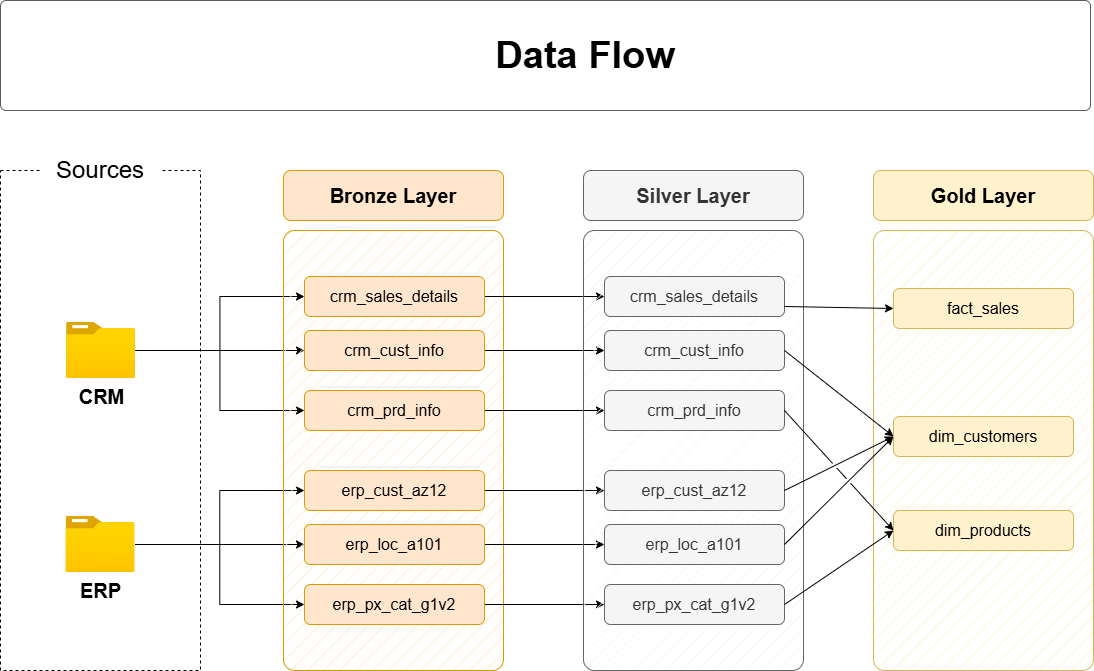

The diagram above was exported from draw.io. Its source (the exported page's mxGraphModel, read from the mxfile embedded in the PNG):
<mxGraphModel dx="1489" dy="753" grid="0" gridSize="10" guides="1" tooltips="1" connect="1" arrows="1" fold="1" page="1" pageScale="1" pageWidth="1920" pageHeight="1200" background="#FFFFFF" math="0" shadow="0">
  <root>
    <mxCell id="PmAsDYt7ePFWswJWPdAt-0" />
    <mxCell id="PmAsDYt7ePFWswJWPdAt-1" parent="PmAsDYt7ePFWswJWPdAt-0" />
    <mxCell id="n8bJTZ1ovyGtcUzWuUE2-2" parent="PmAsDYt7ePFWswJWPdAt-1" style="rounded=0;whiteSpace=wrap;html=1;fillColor=none;dashed=1;" value="" vertex="1">
      <mxGeometry height="500" width="200" x="390" y="280" as="geometry" />
    </mxCell>
    <mxCell id="n8bJTZ1ovyGtcUzWuUE2-3" parent="PmAsDYt7ePFWswJWPdAt-1" style="rounded=1;whiteSpace=wrap;html=1;strokeColor=none;" value="&lt;font style=&quot;font-size: 24px;&quot;&gt;Sources&lt;/font&gt;" vertex="1">
      <mxGeometry height="40" width="120" x="430" y="260" as="geometry" />
    </mxCell>
    <mxCell id="D8R9sGTT4eO_Y8YIvJOX-3" edge="1" parent="PmAsDYt7ePFWswJWPdAt-1" source="4ZKNdrfmacIxx5nxEuMF-0" style="edgeStyle=orthogonalEdgeStyle;rounded=0;orthogonalLoop=1;jettySize=auto;html=1;entryX=0;entryY=0.5;entryDx=0;entryDy=0;" target="hnOc7kBfibrwKYlpnwC0-0">
      <mxGeometry relative="1" as="geometry" />
    </mxCell>
    <mxCell id="D8R9sGTT4eO_Y8YIvJOX-4" edge="1" parent="PmAsDYt7ePFWswJWPdAt-1" source="4ZKNdrfmacIxx5nxEuMF-0" style="edgeStyle=orthogonalEdgeStyle;rounded=0;orthogonalLoop=1;jettySize=auto;html=1;entryX=0;entryY=0.5;entryDx=0;entryDy=0;" target="5szykNnx05lKGsdo6Biz-0">
      <mxGeometry relative="1" as="geometry" />
    </mxCell>
    <mxCell id="D8R9sGTT4eO_Y8YIvJOX-5" edge="1" parent="PmAsDYt7ePFWswJWPdAt-1" source="4ZKNdrfmacIxx5nxEuMF-0" style="edgeStyle=orthogonalEdgeStyle;rounded=0;orthogonalLoop=1;jettySize=auto;html=1;entryX=0;entryY=0.5;entryDx=0;entryDy=0;" target="hnOc7kBfibrwKYlpnwC0-1">
      <mxGeometry relative="1" as="geometry" />
    </mxCell>
    <mxCell id="4ZKNdrfmacIxx5nxEuMF-0" parent="PmAsDYt7ePFWswJWPdAt-1" style="image;aspect=fixed;html=1;points=[];align=center;fontSize=12;image=img/lib/azure2/general/Folder_Blank.svg;" value="&lt;font style=&quot;font-size: 20px;&quot;&gt;&lt;b&gt;CRM&lt;/b&gt;&lt;/font&gt;" vertex="1">
      <mxGeometry height="56.00000000000001" width="69" x="456" y="432" as="geometry" />
    </mxCell>
    <mxCell id="-fXMBUoAsH7tqhl6yJGk-2" edge="1" parent="PmAsDYt7ePFWswJWPdAt-1" source="4ZKNdrfmacIxx5nxEuMF-4" style="edgeStyle=orthogonalEdgeStyle;rounded=0;orthogonalLoop=1;jettySize=auto;html=1;entryX=0;entryY=0.5;entryDx=0;entryDy=0;" target="D8R9sGTT4eO_Y8YIvJOX-8">
      <mxGeometry relative="1" as="geometry" />
    </mxCell>
    <mxCell id="-fXMBUoAsH7tqhl6yJGk-3" edge="1" parent="PmAsDYt7ePFWswJWPdAt-1" source="4ZKNdrfmacIxx5nxEuMF-4" style="edgeStyle=orthogonalEdgeStyle;rounded=0;orthogonalLoop=1;jettySize=auto;html=1;entryX=0;entryY=0.5;entryDx=0;entryDy=0;" target="D8R9sGTT4eO_Y8YIvJOX-6">
      <mxGeometry relative="1" as="geometry" />
    </mxCell>
    <mxCell id="-fXMBUoAsH7tqhl6yJGk-4" edge="1" parent="PmAsDYt7ePFWswJWPdAt-1" source="4ZKNdrfmacIxx5nxEuMF-4" style="edgeStyle=orthogonalEdgeStyle;rounded=0;orthogonalLoop=1;jettySize=auto;html=1;" target="D8R9sGTT4eO_Y8YIvJOX-7">
      <mxGeometry relative="1" as="geometry" />
    </mxCell>
    <mxCell id="4ZKNdrfmacIxx5nxEuMF-4" parent="PmAsDYt7ePFWswJWPdAt-1" style="image;aspect=fixed;html=1;points=[];align=center;fontSize=12;image=img/lib/azure2/general/Folder_Blank.svg;" value="&lt;font style=&quot;font-size: 20px;&quot;&gt;&lt;b&gt;ERP&lt;/b&gt;&lt;/font&gt;" vertex="1">
      <mxGeometry height="56.00000000000001" width="69" x="455.5" y="626" as="geometry" />
    </mxCell>
    <mxCell id="4ZKNdrfmacIxx5nxEuMF-5" parent="PmAsDYt7ePFWswJWPdAt-1" style="rounded=1;whiteSpace=wrap;html=1;fillColor=#ffe6cc;strokeColor=#d79b00;fillStyle=hatch;arcSize=5;" value="" vertex="1">
      <mxGeometry height="440" width="220" x="673" y="340" as="geometry" />
    </mxCell>
    <mxCell id="4ZKNdrfmacIxx5nxEuMF-6" parent="PmAsDYt7ePFWswJWPdAt-1" style="rounded=1;whiteSpace=wrap;html=1;fillColor=#ffe6cc;strokeColor=#d79b00;fontSize=20;fontStyle=1" value="Bronze Layer" vertex="1">
      <mxGeometry height="50" width="220" x="673" y="280" as="geometry" />
    </mxCell>
    <mxCell id="-fXMBUoAsH7tqhl6yJGk-13" edge="1" parent="PmAsDYt7ePFWswJWPdAt-1" source="5szykNnx05lKGsdo6Biz-0" style="edgeStyle=orthogonalEdgeStyle;rounded=0;orthogonalLoop=1;jettySize=auto;html=1;entryX=0;entryY=0.5;entryDx=0;entryDy=0;" target="-fXMBUoAsH7tqhl6yJGk-7">
      <mxGeometry relative="1" as="geometry" />
    </mxCell>
    <mxCell id="5szykNnx05lKGsdo6Biz-0" parent="PmAsDYt7ePFWswJWPdAt-1" style="rounded=1;whiteSpace=wrap;html=1;fillColor=#ffe6cc;strokeColor=#d79b00;fontSize=16;fontStyle=0" value="crm_sales_details" vertex="1">
      <mxGeometry height="40" width="180" x="694" y="386" as="geometry" />
    </mxCell>
    <mxCell id="-fXMBUoAsH7tqhl6yJGk-14" edge="1" parent="PmAsDYt7ePFWswJWPdAt-1" source="hnOc7kBfibrwKYlpnwC0-0" style="edgeStyle=orthogonalEdgeStyle;rounded=0;orthogonalLoop=1;jettySize=auto;html=1;" target="-fXMBUoAsH7tqhl6yJGk-8">
      <mxGeometry relative="1" as="geometry" />
    </mxCell>
    <mxCell id="hnOc7kBfibrwKYlpnwC0-0" parent="PmAsDYt7ePFWswJWPdAt-1" style="rounded=1;whiteSpace=wrap;html=1;fillColor=#ffe6cc;strokeColor=#d79b00;fontSize=16;fontStyle=0" value="crm_cust_info" vertex="1">
      <mxGeometry height="40" width="180" x="694" y="440" as="geometry" />
    </mxCell>
    <mxCell id="-fXMBUoAsH7tqhl6yJGk-15" edge="1" parent="PmAsDYt7ePFWswJWPdAt-1" source="hnOc7kBfibrwKYlpnwC0-1" style="edgeStyle=orthogonalEdgeStyle;rounded=0;orthogonalLoop=1;jettySize=auto;html=1;entryX=0;entryY=0.5;entryDx=0;entryDy=0;" target="-fXMBUoAsH7tqhl6yJGk-9">
      <mxGeometry relative="1" as="geometry" />
    </mxCell>
    <mxCell id="hnOc7kBfibrwKYlpnwC0-1" parent="PmAsDYt7ePFWswJWPdAt-1" style="rounded=1;whiteSpace=wrap;html=1;fillColor=#ffe6cc;strokeColor=#d79b00;fontSize=16;fontStyle=0" value="crm_prd_info" vertex="1">
      <mxGeometry height="40" width="180" x="694" y="500" as="geometry" />
    </mxCell>
    <mxCell id="-fXMBUoAsH7tqhl6yJGk-16" edge="1" parent="PmAsDYt7ePFWswJWPdAt-1" source="D8R9sGTT4eO_Y8YIvJOX-6" style="edgeStyle=orthogonalEdgeStyle;rounded=0;orthogonalLoop=1;jettySize=auto;html=1;entryX=0;entryY=0.5;entryDx=0;entryDy=0;" target="-fXMBUoAsH7tqhl6yJGk-10">
      <mxGeometry relative="1" as="geometry" />
    </mxCell>
    <mxCell id="D8R9sGTT4eO_Y8YIvJOX-6" parent="PmAsDYt7ePFWswJWPdAt-1" style="rounded=1;whiteSpace=wrap;html=1;fillColor=#ffe6cc;strokeColor=#d79b00;fontSize=16;fontStyle=0" value="erp_cust_az12" vertex="1">
      <mxGeometry height="40" width="180" x="694" y="580" as="geometry" />
    </mxCell>
    <mxCell id="-fXMBUoAsH7tqhl6yJGk-17" edge="1" parent="PmAsDYt7ePFWswJWPdAt-1" source="D8R9sGTT4eO_Y8YIvJOX-7" style="edgeStyle=orthogonalEdgeStyle;rounded=0;orthogonalLoop=1;jettySize=auto;html=1;entryX=0;entryY=0.5;entryDx=0;entryDy=0;" target="-fXMBUoAsH7tqhl6yJGk-11">
      <mxGeometry relative="1" as="geometry" />
    </mxCell>
    <mxCell id="D8R9sGTT4eO_Y8YIvJOX-7" parent="PmAsDYt7ePFWswJWPdAt-1" style="rounded=1;whiteSpace=wrap;html=1;fillColor=#ffe6cc;strokeColor=#d79b00;fontSize=16;fontStyle=0" value="erp_loc_a101" vertex="1">
      <mxGeometry height="40" width="180" x="694" y="634" as="geometry" />
    </mxCell>
    <mxCell id="-fXMBUoAsH7tqhl6yJGk-18" edge="1" parent="PmAsDYt7ePFWswJWPdAt-1" source="D8R9sGTT4eO_Y8YIvJOX-8" style="edgeStyle=orthogonalEdgeStyle;rounded=0;orthogonalLoop=1;jettySize=auto;html=1;entryX=0;entryY=0.5;entryDx=0;entryDy=0;" target="-fXMBUoAsH7tqhl6yJGk-12">
      <mxGeometry relative="1" as="geometry" />
    </mxCell>
    <mxCell id="D8R9sGTT4eO_Y8YIvJOX-8" parent="PmAsDYt7ePFWswJWPdAt-1" style="rounded=1;whiteSpace=wrap;html=1;fillColor=#ffe6cc;strokeColor=#d79b00;fontSize=16;fontStyle=0" value="erp_px_cat_g1v2" vertex="1">
      <mxGeometry height="40" width="180" x="694" y="694" as="geometry" />
    </mxCell>
    <mxCell id="-fXMBUoAsH7tqhl6yJGk-5" parent="PmAsDYt7ePFWswJWPdAt-1" style="rounded=1;whiteSpace=wrap;html=1;fillColor=#f5f5f5;strokeColor=#666666;fillStyle=hatch;arcSize=5;fontColor=#333333;" value="" vertex="1">
      <mxGeometry height="440" width="220" x="973" y="340" as="geometry" />
    </mxCell>
    <mxCell id="-fXMBUoAsH7tqhl6yJGk-6" parent="PmAsDYt7ePFWswJWPdAt-1" style="rounded=1;whiteSpace=wrap;html=1;fillColor=#f5f5f5;strokeColor=#666666;fontSize=20;fontStyle=1;fontColor=#333333;" value="Silver Layer" vertex="1">
      <mxGeometry height="50" width="220" x="973" y="280" as="geometry" />
    </mxCell>
    <mxCell id="-fXMBUoAsH7tqhl6yJGk-7" parent="PmAsDYt7ePFWswJWPdAt-1" style="rounded=1;whiteSpace=wrap;html=1;fillColor=#f5f5f5;strokeColor=#666666;fontSize=16;fontStyle=0;fontColor=#333333;" value="crm_sales_details" vertex="1">
      <mxGeometry height="40" width="180" x="994" y="386" as="geometry" />
    </mxCell>
    <mxCell id="-fXMBUoAsH7tqhl6yJGk-8" parent="PmAsDYt7ePFWswJWPdAt-1" style="rounded=1;whiteSpace=wrap;html=1;fillColor=#f5f5f5;strokeColor=#666666;fontSize=16;fontStyle=0;fontColor=#333333;" value="crm_cust_info" vertex="1">
      <mxGeometry height="40" width="180" x="994" y="440" as="geometry" />
    </mxCell>
    <mxCell id="-fXMBUoAsH7tqhl6yJGk-9" parent="PmAsDYt7ePFWswJWPdAt-1" style="rounded=1;whiteSpace=wrap;html=1;fillColor=#f5f5f5;strokeColor=#666666;fontSize=16;fontStyle=0;fontColor=#333333;" value="crm_prd_info" vertex="1">
      <mxGeometry height="40" width="180" x="994" y="500" as="geometry" />
    </mxCell>
    <mxCell id="-fXMBUoAsH7tqhl6yJGk-10" parent="PmAsDYt7ePFWswJWPdAt-1" style="rounded=1;whiteSpace=wrap;html=1;fillColor=#f5f5f5;strokeColor=#666666;fontSize=16;fontStyle=0;fontColor=#333333;" value="erp_cust_az12" vertex="1">
      <mxGeometry height="40" width="180" x="994" y="580" as="geometry" />
    </mxCell>
    <mxCell id="-fXMBUoAsH7tqhl6yJGk-11" parent="PmAsDYt7ePFWswJWPdAt-1" style="rounded=1;whiteSpace=wrap;html=1;fillColor=#f5f5f5;strokeColor=#666666;fontSize=16;fontStyle=0;fontColor=#333333;" value="erp_loc_a101" vertex="1">
      <mxGeometry height="40" width="180" x="994" y="634" as="geometry" />
    </mxCell>
    <mxCell id="-fXMBUoAsH7tqhl6yJGk-12" parent="PmAsDYt7ePFWswJWPdAt-1" style="rounded=1;whiteSpace=wrap;html=1;fillColor=#f5f5f5;strokeColor=#666666;fontSize=16;fontStyle=0;fontColor=#333333;" value="erp_px_cat_g1v2" vertex="1">
      <mxGeometry height="40" width="180" x="994" y="694" as="geometry" />
    </mxCell>
    <mxCell id="-fXMBUoAsH7tqhl6yJGk-19" parent="PmAsDYt7ePFWswJWPdAt-1" style="rounded=1;whiteSpace=wrap;html=1;fillColor=#fff2cc;strokeColor=#d6b656;fillStyle=hatch;arcSize=5;" value="" vertex="1">
      <mxGeometry height="440" width="220" x="1263" y="340" as="geometry" />
    </mxCell>
    <mxCell id="-fXMBUoAsH7tqhl6yJGk-20" parent="PmAsDYt7ePFWswJWPdAt-1" style="rounded=1;whiteSpace=wrap;html=1;fillColor=#fff2cc;strokeColor=#d6b656;fontSize=20;fontStyle=1;" value="Gold Layer" vertex="1">
      <mxGeometry height="50" width="220" x="1263" y="280" as="geometry" />
    </mxCell>
    <mxCell id="-fXMBUoAsH7tqhl6yJGk-21" parent="PmAsDYt7ePFWswJWPdAt-1" style="rounded=1;whiteSpace=wrap;html=1;fillColor=#fff2cc;strokeColor=#d6b656;fontSize=16;fontStyle=0;" value="fact_sales" vertex="1">
      <mxGeometry height="40" width="180" x="1283" y="398" as="geometry" />
    </mxCell>
    <mxCell id="-fXMBUoAsH7tqhl6yJGk-22" parent="PmAsDYt7ePFWswJWPdAt-1" style="rounded=1;whiteSpace=wrap;html=1;fillColor=#fff2cc;strokeColor=#d6b656;fontSize=16;fontStyle=0;" value="dim_customers" vertex="1">
      <mxGeometry height="40" width="180" x="1283" y="526" as="geometry" />
    </mxCell>
    <mxCell id="-fXMBUoAsH7tqhl6yJGk-23" parent="PmAsDYt7ePFWswJWPdAt-1" style="rounded=1;whiteSpace=wrap;html=1;fillColor=#fff2cc;strokeColor=#d6b656;fontSize=16;fontStyle=0;" value="dim_products" vertex="1">
      <mxGeometry height="40" width="180" x="1283" y="620" as="geometry" />
    </mxCell>
    <mxCell id="rLLwbepbl8jkTRF7aM6J-0" edge="1" parent="PmAsDYt7ePFWswJWPdAt-1" source="-fXMBUoAsH7tqhl6yJGk-7" style="endArrow=classic;html=1;rounded=0;exitX=1;exitY=0.75;exitDx=0;exitDy=0;entryX=0;entryY=0.5;entryDx=0;entryDy=0;" target="-fXMBUoAsH7tqhl6yJGk-21" value="">
      <mxGeometry height="50" relative="1" width="50" as="geometry">
        <mxPoint x="1203" y="510" as="sourcePoint" />
        <mxPoint x="1253" y="460" as="targetPoint" />
      </mxGeometry>
    </mxCell>
    <mxCell id="rLLwbepbl8jkTRF7aM6J-2" edge="1" parent="PmAsDYt7ePFWswJWPdAt-1" source="-fXMBUoAsH7tqhl6yJGk-8" style="endArrow=classic;html=1;rounded=0;exitX=1;exitY=0.5;exitDx=0;exitDy=0;entryX=0;entryY=0.5;entryDx=0;entryDy=0;jumpStyle=gap;" target="-fXMBUoAsH7tqhl6yJGk-22" value="">
      <mxGeometry height="50" relative="1" width="50" as="geometry">
        <mxPoint x="1184" y="426" as="sourcePoint" />
        <mxPoint x="1303" y="430" as="targetPoint" />
      </mxGeometry>
    </mxCell>
    <mxCell id="rLLwbepbl8jkTRF7aM6J-3" edge="1" parent="PmAsDYt7ePFWswJWPdAt-1" source="-fXMBUoAsH7tqhl6yJGk-10" style="endArrow=classic;html=1;rounded=0;exitX=1;exitY=0.5;exitDx=0;exitDy=0;entryX=0;entryY=0.5;entryDx=0;entryDy=0;jumpStyle=gap;" target="-fXMBUoAsH7tqhl6yJGk-22" value="">
      <mxGeometry height="50" relative="1" width="50" as="geometry">
        <mxPoint x="1184" y="470" as="sourcePoint" />
        <mxPoint x="1293" y="556" as="targetPoint" />
      </mxGeometry>
    </mxCell>
    <mxCell id="rLLwbepbl8jkTRF7aM6J-4" edge="1" parent="PmAsDYt7ePFWswJWPdAt-1" source="-fXMBUoAsH7tqhl6yJGk-11" style="endArrow=classic;html=1;rounded=0;exitX=1;exitY=0.5;exitDx=0;exitDy=0;entryX=0;entryY=0.5;entryDx=0;entryDy=0;jumpStyle=gap;" target="-fXMBUoAsH7tqhl6yJGk-22" value="">
      <mxGeometry height="50" relative="1" width="50" as="geometry">
        <mxPoint x="1184" y="610" as="sourcePoint" />
        <mxPoint x="1293" y="556" as="targetPoint" />
      </mxGeometry>
    </mxCell>
    <mxCell id="_nexJ7K3K1sAFrfDnuwc-0" edge="1" parent="PmAsDYt7ePFWswJWPdAt-1" source="-fXMBUoAsH7tqhl6yJGk-9" style="endArrow=classic;html=1;rounded=0;exitX=1;exitY=0.5;exitDx=0;exitDy=0;entryX=0;entryY=0.5;entryDx=0;entryDy=0;jumpStyle=gap;" target="-fXMBUoAsH7tqhl6yJGk-23" value="">
      <mxGeometry height="50" relative="1" width="50" as="geometry">
        <mxPoint x="1184" y="470" as="sourcePoint" />
        <mxPoint x="1293" y="556" as="targetPoint" />
      </mxGeometry>
    </mxCell>
    <mxCell id="_nexJ7K3K1sAFrfDnuwc-1" edge="1" parent="PmAsDYt7ePFWswJWPdAt-1" source="-fXMBUoAsH7tqhl6yJGk-12" style="endArrow=classic;html=1;rounded=0;exitX=1;exitY=0.5;exitDx=0;exitDy=0;entryX=0;entryY=0.5;entryDx=0;entryDy=0;jumpStyle=gap;" target="-fXMBUoAsH7tqhl6yJGk-23" value="">
      <mxGeometry height="50" relative="1" width="50" as="geometry">
        <mxPoint x="1184" y="530" as="sourcePoint" />
        <mxPoint x="1293" y="650" as="targetPoint" />
      </mxGeometry>
    </mxCell>
    <mxCell id="chLgLkIjhnXz8mJWDFhk-0" parent="PmAsDYt7ePFWswJWPdAt-1" style="rounded=1;whiteSpace=wrap;html=1;fillColor=#FFFFFF;strokeColor=#5C5C5C;strokeWidth=1;arcSize=5;" value="" vertex="1">
      <mxGeometry height="110" width="1090" x="390" y="110" as="geometry" />
    </mxCell>
    <mxCell id="chLgLkIjhnXz8mJWDFhk-1" parent="PmAsDYt7ePFWswJWPdAt-1" style="text;html=1;strokeColor=none;fillColor=none;align=center;verticalAlign=middle;whiteSpace=wrap;rounded=0;" value="&lt;b style=&quot;border-color: var(--border-color); font-size: 38px; text-align: left;&quot;&gt;Data Flow&lt;/b&gt;" vertex="1">
      <mxGeometry height="50" width="570" x="690" y="140" as="geometry" />
    </mxCell>
    <mxCell id="irRdpTW4sa5sl7_4ZuF4-0" edge="1" parent="PmAsDYt7ePFWswJWPdAt-1" style="edgeStyle=orthogonalEdgeStyle;rounded=0;orthogonalLoop=1;jettySize=auto;html=1;" value="">
      <mxGeometry relative="1" as="geometry">
        <mxPoint x="1205.1428571428573" y="161.70000000000005" as="sourcePoint" />
        <mxPoint x="1205.1428571428573" y="160.41999999999996" as="targetPoint" />
      </mxGeometry>
    </mxCell>
  </root>
</mxGraphModel>